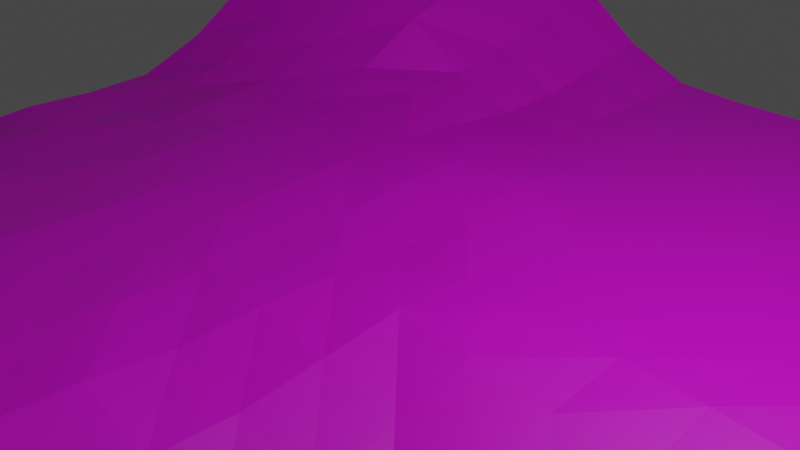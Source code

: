 # Source: terrain.blend  (saved by Blender 2.82.7; exported with 4.5.12 LTS)
import bpy
from mathutils import Matrix  # noqa: F401  (used for matrix-valued properties, if any)

bpy.ops.wm.read_factory_settings(use_empty=True)
scene = bpy.context.scene
scene.name = 'Scene'

# ---- collections
col_collection = bpy.data.collections.new('Collection'); scene.collection.children.link(col_collection)

# ---- images (referenced by path relative to the original .blend; pixels are not part of the script)
import os
ASSET_DIR = os.environ.get("B2B_ASSET_DIR", "")  # directory of the original .blend (textures are referenced by path, not embedded)
HERE = os.path.dirname(os.path.abspath(__file__))  # packed textures are extracted next to this script under _unpacked/

def load_image(name, relpath, width, height, colorspace="sRGB"):
    """Load a texture the original file referenced (path relative to the .blend, or extracted next to this script)."""
    p = next((c for c in (os.path.join(HERE, relpath), os.path.join(ASSET_DIR, relpath)) if relpath and os.path.exists(c)), "")
    if p:
        img = bpy.data.images.load(p, check_existing=True)
        img.name = name
    else:  # same state as the original file: an image datablock whose file is absent (Cycles renders it pink)
        img = bpy.data.images.new(name, width, height)
        img.source = "FILE"
        img.filepath = "//" + (relpath or name)
    img.colorspace_settings.name = colorspace
    return img
img_geo_png = load_image('geo.png', 'images/geo.png', 1024, 1024, 'sRGB')

# ---- materials (node trees are filled in below, after node groups)
mat_material_001 = bpy.data.materials.new('Material.001')
mat_material_001.use_transparent_shadow = False
mat_geo = bpy.data.materials.new('geo')
mat_geo.use_transparent_shadow = False

# ---- material node trees
mat_material_001.use_nodes = True; mat_material_001.node_tree.nodes.clear()
_N = mat_material_001.node_tree.nodes; _L = mat_material_001.node_tree.links
n0 = _N.new('ShaderNodeOutputMaterial'); n0.name = 'Material Output'; n0.location = (300, 300)
n1 = _N.new('ShaderNodeBsdfPrincipled'); n1.name = 'Principled BSDF'; n1.location = (10, 300)
n1.distribution = 'GGX'
n1.subsurface_method = 'BURLEY'
n1.inputs[0].default_value = (0.8, 0.02888, 0.1775, 1.0)
n1.inputs[3].default_value = 1.45
n1.inputs[27].default_value = (0.0, 0.0, 0.0, 1.0)
n1.inputs[28].default_value = 1.0
_L.new(n1.outputs[0], n0.inputs[0])
n0.is_active_output = True
mat_geo.use_nodes = True; mat_geo.node_tree.nodes.clear()
_N = mat_geo.node_tree.nodes; _L = mat_geo.node_tree.links
n0 = _N.new('ShaderNodeOutputMaterial'); n0.name = 'Material Output'; n0.location = (300, 300)
n1 = _N.new('ShaderNodeBsdfPrincipled'); n1.name = 'Principled BSDF'; n1.location = (10, 300)
n1.distribution = 'GGX'
n1.subsurface_method = 'BURLEY'
n1.inputs[3].default_value = 1.45
n1.inputs[27].default_value = (0.0, 0.0, 0.0, 1.0)
n1.inputs[28].default_value = 1.0
n2 = _N.new('ShaderNodeTexImage'); n2.name = 'Image Texture'; n2.location = (-286, 203)
n2.image = img_geo_png
_L.new(n1.outputs[0], n0.inputs[0])
_L.new(n2.outputs[0], n1.inputs[0])
n0.is_active_output = True

# ---- world
world_world = bpy.data.worlds.new('World'); scene.world = world_world
world_world.use_nodes = True; world_world.node_tree.nodes.clear()
_N = world_world.node_tree.nodes; _L = world_world.node_tree.links
n0 = _N.new('ShaderNodeOutputWorld'); n0.name = 'World Output'; n0.location = (300, 300)
n1 = _N.new('ShaderNodeBackground'); n1.name = 'Background'; n1.location = (10, 300)
n1.inputs[0].default_value = (0.05088, 0.05088, 0.05088, 1.0)
_L.new(n1.outputs[0], n0.inputs[0])
n0.is_active_output = True
world_world.color = (0.05088, 0.05088, 0.05088)
world_world.use_sun_shadow = False
world_world.sun_shadow_jitter_overblur = 0.0

# ---- cameras
cam_camera = bpy.data.cameras.new('Camera')
cam_camera.clip_end = 100.0
cam_camera.ortho_scale = 7.314

# ---- lights
light_light = bpy.data.lights.new('Light', 'POINT')
light_light.transmission_factor = 0.0
light_light.energy = 1000.0
light_light.shadow_soft_size = 0.1
light_light.shadow_maximum_resolution = 0.006
light_light.use_absolute_resolution = True

# ---- meshes
me_plane = bpy.data.meshes.new('Plane')
me_plane.from_pydata([(-1.0, -1.0, 0.003942), (1.0, -1.0, -0.003534), (-1.0, 1.0, 0.4741), (1.0, 1.0, 0.0), (-1.0, 0.0, 0.009897), (0.0, -1.0, 0.0004021), (1.0, 0.0, -0.003534), (0.0, 1.0, 0.0), (0.0, 0.0, 0.007637), (-1.0, -0.5, 0.01809), (0.5, -1.0, -0.05192), (1.0, 0.5, 0.0), (-0.5, 1.0, 0.1537), (-1.0, 0.5, 0.1547), (-0.5, -1.0, 0.03321), (1.0, -0.5, -0.05192), (0.5, 1.0, 0.0), (0.0, 0.5, 0.00325), (0.0, -0.5, -0.0284), (-0.5, 0.0, 0.0195), (0.5, 0.0, -0.05192), (0.5, -0.5, -0.1821), (-0.5, -0.5, 0.03992), (-0.5, 0.5, 0.04419), (0.5, 0.5, 0.0), (0.75, 0.5, 0.0), (0.0, -0.75, -0.009456), (-0.25, 0.0, 0.005263), (0.0, 0.75, 0.0), (0.5, 0.25, -0.0002111), (0.5, -0.75, -0.139), (0.75, 0.0, -0.02198), (0.75, -0.5, -0.139), (0.5, 0.75, 0.0), (0.0, 0.25, 0.007395), (-0.25, -0.5, 0.02524), (-0.5, 0.25, 0.02334), (-0.25, 0.5, 0.0128), (0.5, -0.25, -0.139), (0.25, 0.5, 0.0), (-0.5, -0.75, 0.04564), (-0.75, 0.5, 0.08597), (-1.0, -0.75, 0.01133), (0.75, -1.0, -0.02198), (1.0, 0.75, 0.0), (-0.75, 1.0, 0.3658), (-1.0, 0.25, 0.0141), (-0.25, -1.0, 0.01658), (1.0, -0.25, -0.02198), (0.25, 1.0, 0.0), (-1.0, -0.25, -0.01143), (0.25, -1.0, -0.02198), (1.0, 0.25, 0.0), (-0.25, 1.0, 0.006777), (-1.0, 0.75, 0.3658), (-0.75, -1.0, 0.01658), (1.0, -0.75, -0.02198), (0.75, 1.0, 0.0), (0.0, -0.25, -0.02702), (-0.75, -0.5, 0.02356), (-0.75, 0.0, 0.005263), (-0.5, -0.25, 0.02207), (-0.5, 0.75, 0.0759), (0.25, -0.5, -0.138), (0.25, 0.0, -0.02094), (-0.75, 0.25, 0.02849), (-0.75, 0.75, 0.2809), (0.75, -0.25, -0.104), (-0.25, -0.25, 0.01627), (0.25, 0.75, 0.0), (0.25, -0.25, -0.1051), (-0.25, 0.25, 0.02849), (-0.75, -0.75, 0.04523), (0.75, 0.25, 0.0), (0.25, 0.25, 0.0), (-0.75, -0.25, 0.01627), (0.75, -0.75, -0.104), (0.75, 0.75, 0.0), (-0.25, -0.75, 0.04523), (0.25, -0.75, -0.104), (-0.25, 0.75, 0.0), (0.875, 0.5, 0.0), (0.0, -0.875, -0.001517), (-0.375, 0.0, 0.01558), (0.0, 0.875, 0.0), (0.5, 0.375, 0.0), (0.5, -0.625, -0.1702), (0.625, 0.0, -0.03583), (0.875, -0.5, -0.09615), (0.5, 0.625, 0.0), (0.0, 0.375, 0.007408), (-0.125, -0.5, 0.01216), (-0.5, 0.375, 0.02889), (-0.125, 0.5, 0.007366), (0.5, -0.375, -0.1702), (0.375, 0.5, 0.0), (-0.5, -0.625, 0.04449), (-0.625, 0.5, 0.062), (-1.0, -0.875, 0.009451), (0.875, -1.0, -0.01104), (1.0, 0.875, 0.0), (-0.875, 1.0, 0.4435), (-1.0, 0.125, 0.007349), (-0.125, -1.0, 0.009338), (1.0, -0.125, -0.01104), (0.125, 1.0, 0.0), (-1.0, -0.375, 0.002725), (0.375, -1.0, -0.03583), (1.0, 0.375, 0.0), (-0.375, 1.0, 0.0615), (-1.0, 0.625, 0.2622), (-0.625, -1.0, 0.02526), (1.0, -0.625, -0.03583), (0.625, 1.0, 0.0), (0.0, -0.125, -0.00918), (-0.625, -0.5, 0.03657), (-0.875, 0.0, 0.008635), (-0.5, -0.375, 0.0306), (-0.5, 0.625, 0.05367), (0.375, -0.5, -0.1702), (0.125, 0.0, -0.003695), (0.625, 0.5, 0.0), (0.0, -0.625, -0.01926), (-0.125, 0.0, 0.008627), (0.0, 0.625, 0.0), (0.5, 0.125, -0.01699), (0.5, -0.875, -0.09615), (0.875, 0.0, -0.01104), (0.625, -0.5, -0.1702), (0.5, 0.875, 0.0), (0.0, 0.125, 0.007349), (-0.375, -0.5, 0.03657), (-0.5, 0.125, 0.02009), (-0.375, 0.5, 0.01925), (0.5, -0.125, -0.09615), (0.125, 0.5, 0.0), (-0.5, -0.875, 0.0444), (-0.875, 0.5, 0.1171), (-1.0, -0.625, 0.01355), (0.625, -1.0, -0.03583), (1.0, 0.625, 0.0), (-0.625, 1.0, 0.2622), (-1.0, 0.375, 0.06796), (-0.375, -1.0, 0.02526), (1.0, -0.375, -0.03583), (0.375, 1.0, 0.0), (-1.0, -0.125, -0.001495), (0.125, -1.0, -0.01104), (1.0, 0.125, 0.0), (-0.125, 1.0, 0.0), (-1.0, 0.875, 0.4435), (-0.875, -1.0, 0.009339), (1.0, -0.875, -0.01104), (0.875, 1.0, 0.0), (0.0, -0.375, -0.0266), (-0.875, -0.5, 0.02232), (-0.625, 0.0, 0.01558), (-0.5, -0.125, 0.01923), (-0.5, 0.875, 0.1123), (0.125, -0.5, -0.08451), (0.375, 0.0, -0.03583), (-0.75, 0.125, 0.01276), (-0.75, 0.375, 0.03853), (-0.625, 0.25, 0.02624), (-0.875, 0.25, 0.01781), (-0.75, 0.625, 0.1719), (-0.75, 0.875, 0.3248), (-0.625, 0.75, 0.1717), (-0.875, 0.75, 0.3248), (0.75, -0.125, -0.05923), (0.75, -0.375, -0.1222), (0.625, -0.25, -0.1222), (0.875, -0.25, -0.05923), (-0.125, -0.25, 0.0008603), (-0.375, -0.25, 0.01361), (-0.25, -0.125, 0.009152), (-0.25, -0.375, 0.01879), (0.25, 0.625, 0.0), (0.25, 0.875, 0.0), (0.375, 0.75, 0.0), (0.125, 0.75, 0.0), (0.375, -0.25, -0.1222), (0.125, -0.25, -0.06745), (0.25, -0.125, -0.05925), (0.25, -0.375, -0.1222), (-0.125, 0.25, 0.01775), (-0.375, 0.25, 0.02624), (-0.25, 0.375, 0.02626), (-0.25, 0.125, 0.01276), (-0.75, -0.875, 0.03593), (-0.75, -0.625, 0.03199), (-0.625, -0.75, 0.04593), (-0.875, -0.75, 0.02756), (0.625, 0.25, 1.973e-05), (0.875, 0.25, 0.0), (0.75, 0.125, -0.001534), (0.75, 0.375, 0.0), (0.25, 0.125, -0.001533), (0.25, 0.375, 0.0), (0.375, 0.25, 1.973e-05), (0.125, 0.25, 0.002037), (-0.75, -0.375, 0.01878), (-0.75, -0.125, 0.009152), (-0.625, -0.25, 0.01361), (-0.875, -0.25, -0.0007758), (0.875, -0.75, -0.05923), (0.625, -0.75, -0.1222), (0.75, -0.625, -0.1222), (0.75, -0.875, -0.05923), (0.75, 0.875, 0.0), (0.75, 0.625, 0.0), (0.625, 0.75, 0.0), (0.875, 0.75, 0.0), (-0.125, -0.75, 0.02655), (-0.375, -0.75, 0.04593), (-0.25, -0.625, 0.03201), (-0.25, -0.875, 0.03593), (0.375, -0.75, -0.1222), (0.125, -0.75, -0.05644), (0.25, -0.625, -0.1222), (0.25, -0.875, -0.05923), (-0.125, 0.75, 0.0), (-0.375, 0.75, 0.01259), (-0.25, 0.875, 6.091e-05), (-0.25, 0.625, 0.001994), (-0.375, 0.625, 0.007006), (-0.375, 0.875, 0.03308), (-0.125, 0.875, 0.0), (0.125, -0.875, -0.04208), (0.125, -0.625, -0.07005), (0.375, -0.625, -0.1593), (-0.375, -0.875, 0.04111), (-0.375, -0.625, 0.04521), (-0.125, -0.625, 0.01153), (0.875, 0.625, 0.0), (0.625, 0.625, 0.0), (0.625, 0.875, 0.0), (0.625, -0.875, -0.07745), (0.625, -0.625, -0.1593), (0.875, -0.625, -0.07745), (-0.875, -0.125, 0.008468), (-0.625, -0.125, 0.01125), (-0.625, -0.375, 0.0237), (0.125, 0.375, 0.0002034), (0.375, 0.375, 0.0), (0.375, 0.125, -0.007468), (0.875, 0.375, 0.0), (0.875, 0.125, 0.0003398), (0.625, 0.125, -0.007468), (-0.875, -0.625, 0.01574), (-0.625, -0.625, 0.04521), (-0.625, -0.875, 0.04111), (-0.375, 0.125, 0.02113), (-0.375, 0.375, 0.02857), (-0.125, 0.375, 0.02178), (0.125, -0.375, -0.07636), (0.125, -0.125, -0.04387), (0.375, -0.125, -0.07745), (0.125, 0.875, 0.0), (0.375, 0.875, 0.0), (0.375, 0.625, 0.0), (-0.375, -0.375, 0.0237), (-0.375, -0.125, 0.01125), (-0.125, -0.125, 0.00893), (0.875, -0.375, -0.07745), (0.625, -0.375, -0.1593), (0.625, -0.125, -0.07745), (-0.875, 0.875, 0.4158), (-0.625, 0.875, 0.2166), (-0.625, 0.625, 0.1319), (-0.875, 0.375, 0.05402), (-0.625, 0.375, 0.03006), (-0.625, 0.125, 0.02113), (-0.875, 0.125, 0.002879), (-0.875, 0.625, 0.2166), (0.875, -0.125, -0.0423), (-0.125, -0.375, 0.01249), (0.125, 0.625, 0.0), (0.375, -0.375, -0.1593), (-0.125, 0.125, 0.002878), (-0.875, -0.875, 0.0288), (0.625, 0.375, 0.0), (0.125, 0.125, 0.005463), (-0.875, -0.375, 0.01452), (0.875, -0.875, -0.0423), (0.875, 0.875, 0.0), (-0.125, -0.875, 0.02914), (0.375, -0.875, -0.07745), (-0.125, 0.625, 0.0001899)], [], [(288, 93, 17, 124), (287, 107, 10, 126), (286, 103, 5, 82), (285, 100, 3, 153), (284, 99, 1, 152), (283, 106, 9, 155), (282, 130, 8, 120), (281, 121, 24, 85), (280, 98, 0, 151), (279, 123, 8, 130), (278, 119, 21, 94), (277, 124, 17, 135), (276, 91, 18, 154), (275, 104, 6, 127), (274, 110, 13, 137), (273, 102, 4, 116), (272, 161, 60, 156), (271, 162, 65, 163), (270, 142, 46, 164), (269, 165, 41, 97), (268, 166, 66, 167), (267, 150, 54, 168), (266, 169, 31, 87), (265, 170, 67, 171), (264, 144, 48, 172), (263, 173, 58, 114), (262, 174, 68, 175), (261, 131, 35, 176), (260, 177, 39, 95), (259, 178, 69, 179), (258, 84, 28, 180), (257, 181, 38, 134), (256, 182, 70, 183), (255, 159, 63, 184), (254, 185, 34, 90), (253, 186, 71, 187), (252, 83, 27, 188), (251, 189, 55, 111), (250, 190, 72, 191), (249, 138, 42, 192), (248, 193, 29, 125), (247, 194, 73, 195), (246, 81, 25, 196), (245, 197, 64, 160), (244, 198, 74, 199), (243, 90, 34, 200), (242, 201, 59, 115), (241, 202, 75, 203), (240, 146, 50, 204), (239, 205, 56, 112), (238, 206, 76, 207), (237, 139, 43, 208), (236, 209, 57, 113), (235, 210, 77, 211), (234, 140, 44, 212), (233, 213, 26, 122), (232, 214, 78, 215), (231, 143, 47, 216), (230, 217, 30, 86), (229, 218, 79, 219), (228, 147, 51, 220), (227, 221, 28, 84), (226, 222, 80, 223), (225, 133, 37, 224), (222, 225, 224, 80), (62, 118, 225, 222), (118, 23, 133, 225), (109, 226, 223, 53), (12, 158, 226, 109), (158, 62, 222, 226), (149, 227, 84, 7), (53, 223, 227, 149), (223, 80, 221, 227), (218, 228, 220, 79), (26, 82, 228, 218), (82, 5, 147, 228), (159, 229, 219, 63), (18, 122, 229, 159), (122, 26, 218, 229), (119, 230, 86, 21), (63, 219, 230, 119), (219, 79, 217, 230), (214, 231, 216, 78), (40, 136, 231, 214), (136, 14, 143, 231), (131, 232, 215, 35), (22, 96, 232, 131), (96, 40, 214, 232), (91, 233, 122, 18), (35, 215, 233, 91), (215, 78, 213, 233), (210, 234, 212, 77), (25, 81, 234, 210), (81, 11, 140, 234), (89, 235, 211, 33), (24, 121, 235, 89), (121, 25, 210, 235), (129, 236, 113, 16), (33, 211, 236, 129), (211, 77, 209, 236), (206, 237, 208, 76), (30, 126, 237, 206), (126, 10, 139, 237), (128, 238, 207, 32), (21, 86, 238, 128), (86, 30, 206, 238), (88, 239, 112, 15), (32, 207, 239, 88), (207, 76, 205, 239), (202, 240, 204, 75), (60, 116, 240, 202), (116, 4, 146, 240), (157, 241, 203, 61), (19, 156, 241, 157), (156, 60, 202, 241), (117, 242, 115, 22), (61, 203, 242, 117), (203, 75, 201, 242), (198, 243, 200, 74), (39, 135, 243, 198), (135, 17, 90, 243), (85, 244, 199, 29), (24, 95, 244, 85), (95, 39, 198, 244), (125, 245, 160, 20), (29, 199, 245, 125), (199, 74, 197, 245), (194, 246, 196, 73), (52, 108, 246, 194), (108, 11, 81, 246), (127, 247, 195, 31), (6, 148, 247, 127), (148, 52, 194, 247), (87, 248, 125, 20), (31, 195, 248, 87), (195, 73, 193, 248), (190, 249, 192, 72), (59, 155, 249, 190), (155, 9, 138, 249), (96, 250, 191, 40), (22, 115, 250, 96), (115, 59, 190, 250), (136, 251, 111, 14), (40, 191, 251, 136), (191, 72, 189, 251), (186, 252, 188, 71), (36, 132, 252, 186), (132, 19, 83, 252), (133, 253, 187, 37), (23, 92, 253, 133), (92, 36, 186, 253), (93, 254, 90, 17), (37, 187, 254, 93), (187, 71, 185, 254), (182, 255, 184, 70), (58, 154, 255, 182), (154, 18, 159, 255), (120, 256, 183, 64), (8, 114, 256, 120), (114, 58, 182, 256), (160, 257, 134, 20), (64, 183, 257, 160), (183, 70, 181, 257), (178, 258, 180, 69), (49, 105, 258, 178), (105, 7, 84, 258), (129, 259, 179, 33), (16, 145, 259, 129), (145, 49, 178, 259), (89, 260, 95, 24), (33, 179, 260, 89), (179, 69, 177, 260), (174, 261, 176, 68), (61, 117, 261, 174), (117, 22, 131, 261), (83, 262, 175, 27), (19, 157, 262, 83), (157, 61, 174, 262), (123, 263, 114, 8), (27, 175, 263, 123), (175, 68, 173, 263), (170, 264, 172, 67), (32, 88, 264, 170), (88, 15, 144, 264), (94, 265, 171, 38), (21, 128, 265, 94), (128, 32, 170, 265), (134, 266, 87, 20), (38, 171, 266, 134), (171, 67, 169, 266), (166, 267, 168, 66), (45, 101, 267, 166), (101, 2, 150, 267), (158, 268, 167, 62), (12, 141, 268, 158), (141, 45, 166, 268), (118, 269, 97, 23), (62, 167, 269, 118), (167, 66, 165, 269), (162, 270, 164, 65), (41, 137, 270, 162), (137, 13, 142, 270), (92, 271, 163, 36), (23, 97, 271, 92), (97, 41, 162, 271), (132, 272, 156, 19), (36, 163, 272, 132), (163, 65, 161, 272), (161, 273, 116, 60), (65, 164, 273, 161), (164, 46, 102, 273), (165, 274, 137, 41), (66, 168, 274, 165), (168, 54, 110, 274), (169, 275, 127, 31), (67, 172, 275, 169), (172, 48, 104, 275), (173, 276, 154, 58), (68, 176, 276, 173), (176, 35, 91, 276), (177, 277, 135, 39), (69, 180, 277, 177), (180, 28, 124, 277), (181, 278, 94, 38), (70, 184, 278, 181), (184, 63, 119, 278), (185, 279, 130, 34), (71, 188, 279, 185), (188, 27, 123, 279), (189, 280, 151, 55), (72, 192, 280, 189), (192, 42, 98, 280), (193, 281, 85, 29), (73, 196, 281, 193), (196, 25, 121, 281), (197, 282, 120, 64), (74, 200, 282, 197), (200, 34, 130, 282), (201, 283, 155, 59), (75, 204, 283, 201), (204, 50, 106, 283), (205, 284, 152, 56), (76, 208, 284, 205), (208, 43, 99, 284), (209, 285, 153, 57), (77, 212, 285, 209), (212, 44, 100, 285), (213, 286, 82, 26), (78, 216, 286, 213), (216, 47, 103, 286), (217, 287, 126, 30), (79, 220, 287, 217), (220, 51, 107, 287), (221, 288, 124, 28), (80, 224, 288, 221), (224, 37, 93, 288)])
me_plane.polygons.foreach_set('material_index', [1, 1, 1, 1, 1, 1, 1, 1, 1, 1, 1, 1, 1, 1, 1, 1, 1, 1, 1, 1, 1, 1, 1, 1, 1, 1, 1, 1, 1, 1, 1, 1, 1, 1, 1, 1, 1, 1, 1, 1, 1, 1, 1, 1, 1, 1, 1, 1, 1, 1, 1, 1, 1, 1, 1, 1, 1, 1, 1, 1, 1, 1, 1, 1, 1, 1, 1, 1, 1, 1, 1, 1, 1, 1, 1, 1, 1, 1, 1, 1, 1, 1, 1, 1, 1, 1, 1, 1, 1, 1, 1, 1, 1, 1, 1, 1, 1, 1, 1, 1, 1, 1, 1, 1, 1, 1, 1, 1, 1, 1, 1, 1, 1, 1, 1, 1, 1, 1, 1, 1, 1, 1, 1, 1, 1, 1, 1, 1, 1, 1, 1, 1, 1, 1, 1, 1, 1, 1, 1, 1, 1, 1, 1, 1, 1, 1, 1, 1, 1, 1, 1, 1, 1, 1, 1, 1, 1, 1, 1, 1, 1, 1, 1, 1, 1, 1, 1, 1, 1, 1, 1, 1, 1, 1, 1, 1, 1, 1, 1, 1, 1, 1, 1, 1, 1, 1, 1, 1, 1, 1, 1, 1, 1, 1, 1, 1, 1, 1, 1, 1, 1, 1, 1, 1, 1, 1, 1, 1, 1, 1, 1, 1, 1, 1, 1, 1, 1, 1, 1, 1, 1, 1, 1, 1, 1, 1, 1, 1, 1, 1, 1, 1, 1, 1, 1, 1, 1, 1, 1, 1, 1, 1, 1, 1, 1, 1, 1, 1, 1, 1, 1, 1, 1, 1, 1, 1])
_uv = me_plane.uv_layers.new(name='UVMap')
_uv.uv.foreach_set('vector', [0.4375, 0.8125, 0.4375, 0.75, 0.5, 0.75, 0.5, 0.8125, 0.6875, 0.0625, 0.6875, 0.0, 0.75, 0.0, 0.75, 0.0625, 0.4375, 0.0625, 0.4375, 0.0, 0.5, 0.0, 0.5, 0.0625, 0.9375, 0.9375, 1.0, 0.9375, 1.0, 1.0, 0.9375, 1.0, 0.9375, 0.0625, 0.9375, 0.0, 1.0, 0.0, 1.0, 0.0625, 0.0625, 0.3125, 0.0, 0.3125, 0.0, 0.25, 0.0625, 0.25, 0.5625, 0.5625, 0.5, 0.5625, 0.5, 0.5, 0.5625, 0.5, 0.8125, 0.6875, 0.8125, 0.75, 0.75, 0.75, 0.75, 0.6875, 0.0625, 0.0625, 0.0, 0.0625, 0.0, 0.0, 0.0625, 0.0, 0.4375, 0.5625, 0.4375, 0.5, 0.5, 0.5, 0.5, 0.5625, 0.6875, 0.3125, 0.6875, 0.25, 0.75, 0.25, 0.75, 0.3125, 0.5625, 0.8125, 0.5, 0.8125, 0.5, 0.75, 0.5625, 0.75, 0.4375, 0.3125, 0.4375, 0.25, 0.5, 0.25, 0.5, 0.3125, 0.9375, 0.4375, 1.0, 0.4375, 1.0, 0.5, 0.9375, 0.5, 0.0625, 0.8125, 0.0, 0.8125, 0.0, 0.75, 0.0625, 0.75, 0.0625, 0.5625, 0.0, 0.5625, 0.0, 0.5, 0.0625, 0.5, 0.1875, 0.5625, 0.125, 0.5625, 0.125, 0.5, 0.1875, 0.5, 0.1875, 0.6875, 0.125, 0.6875, 0.125, 0.625, 0.1875, 0.625, 0.0625, 0.6875, 0.0, 0.6875, 0.0, 0.625, 0.0625, 0.625, 0.1875, 0.8125, 0.125, 0.8125, 0.125, 0.75, 0.1875, 0.75, 0.1875, 0.9375, 0.125, 0.9375, 0.125, 0.875, 0.1875, 0.875, 0.0625, 0.9375, 0.0, 0.9375, 0.0, 0.875, 0.0625, 0.875, 0.8125, 0.4375, 0.875, 0.4375, 0.875, 0.5, 0.8125, 0.5, 0.8125, 0.3125, 0.875, 0.3125, 0.875, 0.375, 0.8125, 0.375, 0.9375, 0.3125, 1.0, 0.3125, 1.0, 0.375, 0.9375, 0.375, 0.4375, 0.4375, 0.4375, 0.375, 0.5, 0.375, 0.5, 0.4375, 0.3125, 0.4375, 0.3125, 0.375, 0.375, 0.375, 0.375, 0.4375, 0.3125, 0.3125, 0.3125, 0.25, 0.375, 0.25, 0.375, 0.3125, 0.6875, 0.8125, 0.625, 0.8125, 0.625, 0.75, 0.6875, 0.75, 0.6875, 0.9375, 0.625, 0.9375, 0.625, 0.875, 0.6875, 0.875, 0.5625, 0.9375, 0.5, 0.9375, 0.5, 0.875, 0.5625, 0.875, 0.6875, 0.4375, 0.6875, 0.375, 0.75, 0.375, 0.75, 0.4375, 0.5625, 0.4375, 0.5625, 0.375, 0.625, 0.375, 0.625, 0.4375, 0.5625, 0.3125, 0.5625, 0.25, 0.625, 0.25, 0.625, 0.3125, 0.4375, 0.6875, 0.4375, 0.625, 0.5, 0.625, 0.5, 0.6875, 0.3125, 0.6875, 0.3125, 0.625, 0.375, 0.625, 0.375, 0.6875, 0.3125, 0.5625, 0.3125, 0.5, 0.375, 0.5, 0.375, 0.5625, 0.1875, 0.0625, 0.125, 0.0625, 0.125, 0.0, 0.1875, 0.0, 0.1875, 0.1875, 0.125, 0.1875, 0.125, 0.125, 0.1875, 0.125, 0.0625, 0.1875, 0.0, 0.1875, 0.0, 0.125, 0.0625, 0.125, 0.8125, 0.5625, 0.8125, 0.625, 0.75, 0.625, 0.75, 0.5625, 0.9375, 0.5625, 0.9375, 0.625, 0.875, 0.625, 0.875, 0.5625, 0.9375, 0.6875, 0.9375, 0.75, 0.875, 0.75, 0.875, 0.6875, 0.6875, 0.5625, 0.625, 0.5625, 0.625, 0.5, 0.6875, 0.5, 0.6875, 0.6875, 0.625, 0.6875, 0.625, 0.625, 0.6875, 0.625, 0.5625, 0.6875, 0.5, 0.6875, 0.5, 0.625, 0.5625, 0.625, 0.1875, 0.3125, 0.125, 0.3125, 0.125, 0.25, 0.1875, 0.25, 0.1875, 0.4375, 0.125, 0.4375, 0.125, 0.375, 0.1875, 0.375, 0.0625, 0.4375, 0.0, 0.4375, 0.0, 0.375, 0.0625, 0.375, 0.9375, 0.1875, 0.9375, 0.125, 1.0, 0.125, 1.0, 0.1875, 0.8125, 0.1875, 0.8125, 0.125, 0.875, 0.125, 0.875, 0.1875, 0.8125, 0.0625, 0.8125, 0.0, 0.875, 0.0, 0.875, 0.0625, 0.8125, 0.9375, 0.875, 0.9375, 0.875, 1.0, 0.8125, 1.0, 0.8125, 0.8125, 0.875, 0.8125, 0.875, 0.875, 0.8125, 0.875, 0.9375, 0.8125, 1.0, 0.8125, 1.0, 0.875, 0.9375, 0.875, 0.4375, 0.1875, 0.4375, 0.125, 0.5, 0.125, 0.5, 0.1875, 0.3125, 0.1875, 0.3125, 0.125, 0.375, 0.125, 0.375, 0.1875, 0.3125, 0.0625, 0.3125, 0.0, 0.375, 0.0, 0.375, 0.0625, 0.6875, 0.1875, 0.6875, 0.125, 0.75, 0.125, 0.75, 0.1875, 0.5625, 0.1875, 0.5625, 0.125, 0.625, 0.125, 0.625, 0.1875, 0.5625, 0.0625, 0.5625, 0.0, 0.625, 0.0, 0.625, 0.0625, 0.4375, 0.9375, 0.4375, 0.875, 0.5, 0.875, 0.5, 0.9375, 0.3125, 0.9375, 0.3125, 0.875, 0.375, 0.875, 0.375, 0.9375, 0.3125, 0.8125, 0.3125, 0.75, 0.375, 0.75, 0.375, 0.8125, 0.3125, 0.875, 0.3125, 0.8125, 0.375, 0.8125, 0.375, 0.875, 0.25, 0.875, 0.25, 0.8125, 0.3125, 0.8125, 0.3125, 0.875, 0.25, 0.8125, 0.25, 0.75, 0.3125, 0.75, 0.3125, 0.8125, 0.3125, 1.0, 0.3125, 0.9375, 0.375, 0.9375, 0.375, 1.0, 0.25, 1.0, 0.25, 0.9375, 0.3125, 0.9375, 0.3125, 1.0, 0.25, 0.9375, 0.25, 0.875, 0.3125, 0.875, 0.3125, 0.9375, 0.4375, 1.0, 0.4375, 0.9375, 0.5, 0.9375, 0.5, 1.0, 0.375, 1.0, 0.375, 0.9375, 0.4375, 0.9375, 0.4375, 1.0, 0.375, 0.9375, 0.375, 0.875, 0.4375, 0.875, 0.4375, 0.9375, 0.5625, 0.125, 0.5625, 0.0625, 0.625, 0.0625, 0.625, 0.125, 0.5, 0.125, 0.5, 0.0625, 0.5625, 0.0625, 0.5625, 0.125, 0.5, 0.0625, 0.5, 0.0, 0.5625, 0.0, 0.5625, 0.0625, 0.5625, 0.25, 0.5625, 0.1875, 0.625, 0.1875, 0.625, 0.25, 0.5, 0.25, 0.5, 0.1875, 0.5625, 0.1875, 0.5625, 0.25, 0.5, 0.1875, 0.5, 0.125, 0.5625, 0.125, 0.5625, 0.1875, 0.6875, 0.25, 0.6875, 0.1875, 0.75, 0.1875, 0.75, 0.25, 0.625, 0.25, 0.625, 0.1875, 0.6875, 0.1875, 0.6875, 0.25, 0.625, 0.1875, 0.625, 0.125, 0.6875, 0.125, 0.6875, 0.1875, 0.3125, 0.125, 0.3125, 0.0625, 0.375, 0.0625, 0.375, 0.125, 0.25, 0.125, 0.25, 0.0625, 0.3125, 0.0625, 0.3125, 0.125, 0.25, 0.0625, 0.25, 0.0, 0.3125, 0.0, 0.3125, 0.0625, 0.3125, 0.25, 0.3125, 0.1875, 0.375, 0.1875, 0.375, 0.25, 0.25, 0.25, 0.25, 0.1875, 0.3125, 0.1875, 0.3125, 0.25, 0.25, 0.1875, 0.25, 0.125, 0.3125, 0.125, 0.3125, 0.1875, 0.4375, 0.25, 0.4375, 0.1875, 0.5, 0.1875, 0.5, 0.25, 0.375, 0.25, 0.375, 0.1875, 0.4375, 0.1875, 0.4375, 0.25, 0.375, 0.1875, 0.375, 0.125, 0.4375, 0.125, 0.4375, 0.1875, 0.875, 0.8125, 0.9375, 0.8125, 0.9375, 0.875, 0.875, 0.875, 0.875, 0.75, 0.9375, 0.75, 0.9375, 0.8125, 0.875, 0.8125, 0.9375, 0.75, 1.0, 0.75, 1.0, 0.8125, 0.9375, 0.8125, 0.75, 0.8125, 0.8125, 0.8125, 0.8125, 0.875, 0.75, 0.875, 0.75, 0.75, 0.8125, 0.75, 0.8125, 0.8125, 0.75, 0.8125, 0.8125, 0.75, 0.875, 0.75, 0.875, 0.8125, 0.8125, 0.8125, 0.75, 0.9375, 0.8125, 0.9375, 0.8125, 1.0, 0.75, 1.0, 0.75, 0.875, 0.8125, 0.875, 0.8125, 0.9375, 0.75, 0.9375, 0.8125, 0.875, 0.875, 0.875, 0.875, 0.9375, 0.8125, 0.9375, 0.8125, 0.125, 0.8125, 0.0625, 0.875, 0.0625, 0.875, 0.125, 0.75, 0.125, 0.75, 0.0625, 0.8125, 0.0625, 0.8125, 0.125, 0.75, 0.0625, 0.75, 0.0, 0.8125, 0.0, 0.8125, 0.0625, 0.8125, 0.25, 0.8125, 0.1875, 0.875, 0.1875, 0.875, 0.25, 0.75, 0.25, 0.75, 0.1875, 0.8125, 0.1875, 0.8125, 0.25, 0.75, 0.1875, 0.75, 0.125, 0.8125, 0.125, 0.8125, 0.1875, 0.9375, 0.25, 0.9375, 0.1875, 1.0, 0.1875, 1.0, 0.25, 0.875, 0.25, 0.875, 0.1875, 0.9375, 0.1875, 0.9375, 0.25, 0.875, 0.1875, 0.875, 0.125, 0.9375, 0.125, 0.9375, 0.1875, 0.125, 0.4375, 0.0625, 0.4375, 0.0625, 0.375, 0.125, 0.375, 0.125, 0.5, 0.0625, 0.5, 0.0625, 0.4375, 0.125, 0.4375, 0.0625, 0.5, 0.0, 0.5, 0.0, 0.4375, 0.0625, 0.4375, 0.25, 0.4375, 0.1875, 0.4375, 0.1875, 0.375, 0.25, 0.375, 0.25, 0.5, 0.1875, 0.5, 0.1875, 0.4375, 0.25, 0.4375, 0.1875, 0.5, 0.125, 0.5, 0.125, 0.4375, 0.1875, 0.4375, 0.25, 0.3125, 0.1875, 0.3125, 0.1875, 0.25, 0.25, 0.25, 0.25, 0.375, 0.1875, 0.375, 0.1875, 0.3125, 0.25, 0.3125, 0.1875, 0.375, 0.125, 0.375, 0.125, 0.3125, 0.1875, 0.3125, 0.625, 0.6875, 0.5625, 0.6875, 0.5625, 0.625, 0.625, 0.625, 0.625, 0.75, 0.5625, 0.75, 0.5625, 0.6875, 0.625, 0.6875, 0.5625, 0.75, 0.5, 0.75, 0.5, 0.6875, 0.5625, 0.6875, 0.75, 0.6875, 0.6875, 0.6875, 0.6875, 0.625, 0.75, 0.625, 0.75, 0.75, 0.6875, 0.75, 0.6875, 0.6875, 0.75, 0.6875, 0.6875, 0.75, 0.625, 0.75, 0.625, 0.6875, 0.6875, 0.6875, 0.75, 0.5625, 0.6875, 0.5625, 0.6875, 0.5, 0.75, 0.5, 0.75, 0.625, 0.6875, 0.625, 0.6875, 0.5625, 0.75, 0.5625, 0.6875, 0.625, 0.625, 0.625, 0.625, 0.5625, 0.6875, 0.5625, 0.9375, 0.625, 0.9375, 0.6875, 0.875, 0.6875, 0.875, 0.625, 1.0, 0.625, 1.0, 0.6875, 0.9375, 0.6875, 0.9375, 0.625, 1.0, 0.6875, 1.0, 0.75, 0.9375, 0.75, 0.9375, 0.6875, 0.9375, 0.5, 0.9375, 0.5625, 0.875, 0.5625, 0.875, 0.5, 1.0, 0.5, 1.0, 0.5625, 0.9375, 0.5625, 0.9375, 0.5, 1.0, 0.5625, 1.0, 0.625, 0.9375, 0.625, 0.9375, 0.5625, 0.8125, 0.5, 0.8125, 0.5625, 0.75, 0.5625, 0.75, 0.5, 0.875, 0.5, 0.875, 0.5625, 0.8125, 0.5625, 0.8125, 0.5, 0.875, 0.5625, 0.875, 0.625, 0.8125, 0.625, 0.8125, 0.5625, 0.125, 0.1875, 0.0625, 0.1875, 0.0625, 0.125, 0.125, 0.125, 0.125, 0.25, 0.0625, 0.25, 0.0625, 0.1875, 0.125, 0.1875, 0.0625, 0.25, 0.0, 0.25, 0.0, 0.1875, 0.0625, 0.1875, 0.25, 0.1875, 0.1875, 0.1875, 0.1875, 0.125, 0.25, 0.125, 0.25, 0.25, 0.1875, 0.25, 0.1875, 0.1875, 0.25, 0.1875, 0.1875, 0.25, 0.125, 0.25, 0.125, 0.1875, 0.1875, 0.1875, 0.25, 0.0625, 0.1875, 0.0625, 0.1875, 0.0, 0.25, 0.0, 0.25, 0.125, 0.1875, 0.125, 0.1875, 0.0625, 0.25, 0.0625, 0.1875, 0.125, 0.125, 0.125, 0.125, 0.0625, 0.1875, 0.0625, 0.3125, 0.625, 0.3125, 0.5625, 0.375, 0.5625, 0.375, 0.625, 0.25, 0.625, 0.25, 0.5625, 0.3125, 0.5625, 0.3125, 0.625, 0.25, 0.5625, 0.25, 0.5, 0.3125, 0.5, 0.3125, 0.5625, 0.3125, 0.75, 0.3125, 0.6875, 0.375, 0.6875, 0.375, 0.75, 0.25, 0.75, 0.25, 0.6875, 0.3125, 0.6875, 0.3125, 0.75, 0.25, 0.6875, 0.25, 0.625, 0.3125, 0.625, 0.3125, 0.6875, 0.4375, 0.75, 0.4375, 0.6875, 0.5, 0.6875, 0.5, 0.75, 0.375, 0.75, 0.375, 0.6875, 0.4375, 0.6875, 0.4375, 0.75, 0.375, 0.6875, 0.375, 0.625, 0.4375, 0.625, 0.4375, 0.6875, 0.5625, 0.375, 0.5625, 0.3125, 0.625, 0.3125, 0.625, 0.375, 0.5, 0.375, 0.5, 0.3125, 0.5625, 0.3125, 0.5625, 0.375, 0.5, 0.3125, 0.5, 0.25, 0.5625, 0.25, 0.5625, 0.3125, 0.5625, 0.5, 0.5625, 0.4375, 0.625, 0.4375, 0.625, 0.5, 0.5, 0.5, 0.5, 0.4375, 0.5625, 0.4375, 0.5625, 0.5, 0.5, 0.4375, 0.5, 0.375, 0.5625, 0.375, 0.5625, 0.4375, 0.6875, 0.5, 0.6875, 0.4375, 0.75, 0.4375, 0.75, 0.5, 0.625, 0.5, 0.625, 0.4375, 0.6875, 0.4375, 0.6875, 0.5, 0.625, 0.4375, 0.625, 0.375, 0.6875, 0.375, 0.6875, 0.4375, 0.625, 0.9375, 0.5625, 0.9375, 0.5625, 0.875, 0.625, 0.875, 0.625, 1.0, 0.5625, 1.0, 0.5625, 0.9375, 0.625, 0.9375, 0.5625, 1.0, 0.5, 1.0, 0.5, 0.9375, 0.5625, 0.9375, 0.75, 0.9375, 0.6875, 0.9375, 0.6875, 0.875, 0.75, 0.875, 0.75, 1.0, 0.6875, 1.0, 0.6875, 0.9375, 0.75, 0.9375, 0.6875, 1.0, 0.625, 1.0, 0.625, 0.9375, 0.6875, 0.9375, 0.75, 0.8125, 0.6875, 0.8125, 0.6875, 0.75, 0.75, 0.75, 0.75, 0.875, 0.6875, 0.875, 0.6875, 0.8125, 0.75, 0.8125, 0.6875, 0.875, 0.625, 0.875, 0.625, 0.8125, 0.6875, 0.8125, 0.3125, 0.375, 0.3125, 0.3125, 0.375, 0.3125, 0.375, 0.375, 0.25, 0.375, 0.25, 0.3125, 0.3125, 0.3125, 0.3125, 0.375, 0.25, 0.3125, 0.25, 0.25, 0.3125, 0.25, 0.3125, 0.3125, 0.3125, 0.5, 0.3125, 0.4375, 0.375, 0.4375, 0.375, 0.5, 0.25, 0.5, 0.25, 0.4375, 0.3125, 0.4375, 0.3125, 0.5, 0.25, 0.4375, 0.25, 0.375, 0.3125, 0.375, 0.3125, 0.4375, 0.4375, 0.5, 0.4375, 0.4375, 0.5, 0.4375, 0.5, 0.5, 0.375, 0.5, 0.375, 0.4375, 0.4375, 0.4375, 0.4375, 0.5, 0.375, 0.4375, 0.375, 0.375, 0.4375, 0.375, 0.4375, 0.4375, 0.875, 0.3125, 0.9375, 0.3125, 0.9375, 0.375, 0.875, 0.375, 0.875, 0.25, 0.9375, 0.25, 0.9375, 0.3125, 0.875, 0.3125, 0.9375, 0.25, 1.0, 0.25, 1.0, 0.3125, 0.9375, 0.3125, 0.75, 0.3125, 0.8125, 0.3125, 0.8125, 0.375, 0.75, 0.375, 0.75, 0.25, 0.8125, 0.25, 0.8125, 0.3125, 0.75, 0.3125, 0.8125, 0.25, 0.875, 0.25, 0.875, 0.3125, 0.8125, 0.3125, 0.75, 0.4375, 0.8125, 0.4375, 0.8125, 0.5, 0.75, 0.5, 0.75, 0.375, 0.8125, 0.375, 0.8125, 0.4375, 0.75, 0.4375, 0.8125, 0.375, 0.875, 0.375, 0.875, 0.4375, 0.8125, 0.4375, 0.125, 0.9375, 0.0625, 0.9375, 0.0625, 0.875, 0.125, 0.875, 0.125, 1.0, 0.0625, 1.0, 0.0625, 0.9375, 0.125, 0.9375, 0.0625, 1.0, 0.0, 1.0, 0.0, 0.9375, 0.0625, 0.9375, 0.25, 0.9375, 0.1875, 0.9375, 0.1875, 0.875, 0.25, 0.875, 0.25, 1.0, 0.1875, 1.0, 0.1875, 0.9375, 0.25, 0.9375, 0.1875, 1.0, 0.125, 1.0, 0.125, 0.9375, 0.1875, 0.9375, 0.25, 0.8125, 0.1875, 0.8125, 0.1875, 0.75, 0.25, 0.75, 0.25, 0.875, 0.1875, 0.875, 0.1875, 0.8125, 0.25, 0.8125, 0.1875, 0.875, 0.125, 0.875, 0.125, 0.8125, 0.1875, 0.8125, 0.125, 0.6875, 0.0625, 0.6875, 0.0625, 0.625, 0.125, 0.625, 0.125, 0.75, 0.0625, 0.75, 0.0625, 0.6875, 0.125, 0.6875, 0.0625, 0.75, 0.0, 0.75, 0.0, 0.6875, 0.0625, 0.6875, 0.25, 0.6875, 0.1875, 0.6875, 0.1875, 0.625, 0.25, 0.625, 0.25, 0.75, 0.1875, 0.75, 0.1875, 0.6875, 0.25, 0.6875, 0.1875, 0.75, 0.125, 0.75, 0.125, 0.6875, 0.1875, 0.6875, 0.25, 0.5625, 0.1875, 0.5625, 0.1875, 0.5, 0.25, 0.5, 0.25, 0.625, 0.1875, 0.625, 0.1875, 0.5625, 0.25, 0.5625, 0.1875, 0.625, 0.125, 0.625, 0.125, 0.5625, 0.1875, 0.5625, 0.125, 0.5625, 0.0625, 0.5625, 0.0625, 0.5, 0.125, 0.5, 0.125, 0.625, 0.0625, 0.625, 0.0625, 0.5625, 0.125, 0.5625, 0.0625, 0.625, 0.0, 0.625, 0.0, 0.5625, 0.0625, 0.5625, 0.125, 0.8125, 0.0625, 0.8125, 0.0625, 0.75, 0.125, 0.75, 0.125, 0.875, 0.0625, 0.875, 0.0625, 0.8125, 0.125, 0.8125, 0.0625, 0.875, 0.0, 0.875, 0.0, 0.8125, 0.0625, 0.8125, 0.875, 0.4375, 0.9375, 0.4375, 0.9375, 0.5, 0.875, 0.5, 0.875, 0.375, 0.9375, 0.375, 0.9375, 0.4375, 0.875, 0.4375, 0.9375, 0.375, 1.0, 0.375, 1.0, 0.4375, 0.9375, 0.4375, 0.4375, 0.375, 0.4375, 0.3125, 0.5, 0.3125, 0.5, 0.375, 0.375, 0.375, 0.375, 0.3125, 0.4375, 0.3125, 0.4375, 0.375, 0.375, 0.3125, 0.375, 0.25, 0.4375, 0.25, 0.4375, 0.3125, 0.625, 0.8125, 0.5625, 0.8125, 0.5625, 0.75, 0.625, 0.75, 0.625, 0.875, 0.5625, 0.875, 0.5625, 0.8125, 0.625, 0.8125, 0.5625, 0.875, 0.5, 0.875, 0.5, 0.8125, 0.5625, 0.8125, 0.6875, 0.375, 0.6875, 0.3125, 0.75, 0.3125, 0.75, 0.375, 0.625, 0.375, 0.625, 0.3125, 0.6875, 0.3125, 0.6875, 0.375, 0.625, 0.3125, 0.625, 0.25, 0.6875, 0.25, 0.6875, 0.3125, 0.4375, 0.625, 0.4375, 0.5625, 0.5, 0.5625, 0.5, 0.625, 0.375, 0.625, 0.375, 0.5625, 0.4375, 0.5625, 0.4375, 0.625, 0.375, 0.5625, 0.375, 0.5, 0.4375, 0.5, 0.4375, 0.5625, 0.125, 0.0625, 0.0625, 0.0625, 0.0625, 0.0, 0.125, 0.0, 0.125, 0.125, 0.0625, 0.125, 0.0625, 0.0625, 0.125, 0.0625, 0.0625, 0.125, 0.0, 0.125, 0.0, 0.0625, 0.0625, 0.0625, 0.8125, 0.625, 0.8125, 0.6875, 0.75, 0.6875, 0.75, 0.625, 0.875, 0.625, 0.875, 0.6875, 0.8125, 0.6875, 0.8125, 0.625, 0.875, 0.6875, 0.875, 0.75, 0.8125, 0.75, 0.8125, 0.6875, 0.625, 0.5625, 0.5625, 0.5625, 0.5625, 0.5, 0.625, 0.5, 0.625, 0.625, 0.5625, 0.625, 0.5625, 0.5625, 0.625, 0.5625, 0.5625, 0.625, 0.5, 0.625, 0.5, 0.5625, 0.5625, 0.5625, 0.125, 0.3125, 0.0625, 0.3125, 0.0625, 0.25, 0.125, 0.25, 0.125, 0.375, 0.0625, 0.375, 0.0625, 0.3125, 0.125, 0.3125, 0.0625, 0.375, 0.0, 0.375, 0.0, 0.3125, 0.0625, 0.3125, 0.9375, 0.125, 0.9375, 0.0625, 1.0, 0.0625, 1.0, 0.125, 0.875, 0.125, 0.875, 0.0625, 0.9375, 0.0625, 0.9375, 0.125, 0.875, 0.0625, 0.875, 0.0, 0.9375, 0.0, 0.9375, 0.0625, 0.875, 0.9375, 0.9375, 0.9375, 0.9375, 1.0, 0.875, 1.0, 0.875, 0.875, 0.9375, 0.875, 0.9375, 0.9375, 0.875, 0.9375, 0.9375, 0.875, 1.0, 0.875, 1.0, 0.9375, 0.9375, 0.9375, 0.4375, 0.125, 0.4375, 0.0625, 0.5, 0.0625, 0.5, 0.125, 0.375, 0.125, 0.375, 0.0625, 0.4375, 0.0625, 0.4375, 0.125, 0.375, 0.0625, 0.375, 0.0, 0.4375, 0.0, 0.4375, 0.0625, 0.6875, 0.125, 0.6875, 0.0625, 0.75, 0.0625, 0.75, 0.125, 0.625, 0.125, 0.625, 0.0625, 0.6875, 0.0625, 0.6875, 0.125, 0.625, 0.0625, 0.625, 0.0, 0.6875, 0.0, 0.6875, 0.0625, 0.4375, 0.875, 0.4375, 0.8125, 0.5, 0.8125, 0.5, 0.875, 0.375, 0.875, 0.375, 0.8125, 0.4375, 0.8125, 0.4375, 0.875, 0.375, 0.8125, 0.375, 0.75, 0.4375, 0.75, 0.4375, 0.8125])
me_plane.materials.append(mat_material_001)
me_plane.materials.append(mat_geo)
me_plane.use_remesh_fix_poles = True
me_plane.use_remesh_preserve_attributes = False
me_plane.use_mirror_vertex_groups = False
me_plane.update()

# ---- objects
ob_light = bpy.data.objects.new('Light', light_light)
ob_camera = bpy.data.objects.new('Camera', cam_camera)
ob_plane = bpy.data.objects.new('Plane', me_plane)

# ---- transforms, parenting, visibility, modifiers, constraints
ob_light.location = (4.076, 1.005, 5.904)
ob_light.rotation_euler = (0.6503, 0.05522, 1.866)
ob_light.lock_rotations_4d = False
ob_light.empty_display_type = 'ARROWS'
ob_light.color = (0.0, 0.0, 0.0, 0.0)
ob_light.lineart.crease_threshold = 0.0
ob_camera.location = (7.359, -6.926, 4.958)
ob_camera.rotation_euler = (1.109, 0.0, 0.8149)
ob_camera.lock_rotations_4d = False
ob_camera.empty_display_type = 'ARROWS'
ob_camera.color = (0.0, 0.0, 0.0, 0.0)
ob_camera.display_type = 'WIRE'
ob_camera.lineart.crease_threshold = 0.0
ob_plane.location = (0.0, 0.0, -1.131)
ob_plane.scale = (8.336, 8.336, 8.336)
ob_plane.lineart.crease_threshold = 0.0

# ---- collection membership
col_collection.objects.link(ob_light)
col_collection.objects.link(ob_camera)
col_collection.objects.link(ob_plane)

# ---- scene / render settings (as saved in the file)
scene.camera = ob_camera
scene.frame_start = 1; scene.frame_end = 250; scene.frame_set(1)
scene.render.engine = 'BLENDER_EEVEE_NEXT'
scene.cycles.use_denoising = False
scene.cycles.samples = 128
scene.cycles.sampling_pattern = 'TABULATED_SOBOL'
scene.cycles.use_adaptive_sampling = False
scene.cycles.use_light_tree = False
scene.view_settings.view_transform = 'Filmic'
bpy.context.view_layer.update()
